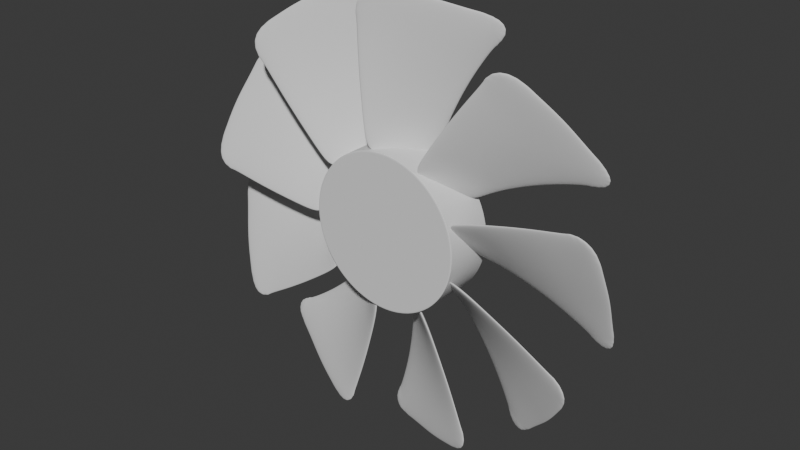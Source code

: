 # Source: fan.blend  (saved by Blender 4.2.66; exported with 4.5.12 LTS)
import bpy
from mathutils import Matrix  # noqa: F401  (used for matrix-valued properties, if any)

bpy.ops.wm.read_factory_settings(use_empty=True)
scene = bpy.context.scene
scene.name = 'Scene'

# ---- collections
col_collection = bpy.data.collections.new('Collection'); scene.collection.children.link(col_collection)

# ---- world
world_world = bpy.data.worlds.new('World'); scene.world = world_world
world_world.use_nodes = True; world_world.node_tree.nodes.clear()
_N = world_world.node_tree.nodes; _L = world_world.node_tree.links
n0 = _N.new('ShaderNodeOutputWorld'); n0.name = 'World Output'; n0.location = (300, 300)
n1 = _N.new('ShaderNodeBackground'); n1.name = 'Background'; n1.location = (10, 300)
n1.inputs[0].default_value = (0.05088, 0.05088, 0.05088, 1.0)
_L.new(n1.outputs[0], n0.inputs[0])
n0.is_active_output = True
world_world.color = (0.05088, 0.05088, 0.05088)
world_world.sun_shadow_jitter_overblur = 0.0

# ---- meshes
me_cylinder_003 = bpy.data.meshes.new('Cylinder.003')
me_cylinder_003.from_pydata([(-0.5703, -0.2083, 0.3993), (-0.2397, 0.2083, 0.6505), (-0.3918, 0.005816, 0.5709), (-1.442, -0.2022, 1.361), (-0.5121, 0.2031, 1.95), (-1.35, -0.2083, 1.174), (-1.205, -0.2083, 1.009), (-1.058, -0.2083, 0.8512), (-0.8954, -0.2083, 0.6888), (-0.7394, -0.2083, 0.5375), (-0.3293, 0.2083, 0.8604), (-0.388, 0.2083, 1.077), (-0.4351, 0.2083, 1.293), (-0.466, 0.2083, 1.515), (-0.481, 0.2083, 1.733), (-1.348, -0.1388, 1.53), (-1.186, -0.06942, 1.665), (-1.032, -1.571e-07, 1.77), (-0.697, 0.1388, 1.941), (-0.651, 0.1562, 1.957), (-0.5934, 0.1736, 1.975), (-0.5496, 0.1909, 1.97), (-0.4795, 0.2083, 1.787), (-0.4766, 0.2096, 1.841), (-0.4834, 0.21, 1.906), (-1.429, -0.1851, 1.422), (-1.392, -0.162, 1.482), (-1.434, -0.2094, 1.29), (-1.393, -0.2083, 1.223), (-0.478, -0.1041, 0.4883), (-0.3127, 0.1041, 0.6139), (-0.8643, 0.06942, 1.856), (-0.74, 0.08412, 1.566), (-0.6626, 0.09745, 1.38), (-0.5821, 0.11, 1.188), (-0.4974, 0.1185, 0.9933), (-0.4108, 0.1255, 0.7962), (-0.8821, 0.016, 1.475), (-0.79, 0.02564, 1.293), (-0.6955, 0.03411, 1.108), (-0.5953, 0.03805, 0.9183), (-0.4948, 0.04015, 0.7301), (-0.5975, -0.06417, 0.6492), (-0.7092, -0.05545, 0.8312), (-0.8217, -0.05033, 1.019), (-0.9266, -0.05133, 1.2), (-1.03, -0.05466, 1.38)], [], [(44, 7, 6, 45), (43, 8, 7, 44), (42, 9, 8, 43), (30, 36, 10, 1), (45, 6, 5, 46), (16, 46, 5, 28, 27, 3, 25, 26, 15), (10, 36, 35, 11), (11, 35, 34, 12), (12, 34, 33, 13), (13, 33, 32, 14), (24, 23, 22, 14, 32, 31, 18, 19, 20, 21, 4), (29, 0, 9, 42), (36, 41, 40, 35), (35, 40, 39, 34), (34, 39, 38, 33), (33, 38, 37, 32), (31, 32, 37, 17), (30, 2, 41, 36), (38, 45, 46, 37), (39, 44, 45, 38), (40, 43, 44, 39), (41, 42, 43, 40), (2, 29, 42, 41), (17, 37, 46, 16)])
me_cylinder_003.polygons.foreach_set('use_smooth', [True] * 24)
_uv = me_cylinder_003.uv_layers.new(name='UVMap')
_uv.uv.foreach_set('vector', [0.0, 0.0, 0.0, 0.0, 0.0, 0.0, 0.0, 0.0, 0.0, 0.0, 0.0, 0.0, 0.0, 0.0, 0.0, 0.0, 0.0, 0.0, 0.0, 0.0, 0.0, 0.0, 0.0, 0.0, 0.0, 0.0, 0.0, 0.0, 0.0, 0.0, 0.0, 0.0, 0.0, 0.0, 0.0, 0.0, 0.0, 0.0, 0.0, 0.0, 0.0, 0.0, 0.0, 0.0, 0.0, 0.0, 0.0, 0.0, 0.0, 0.0, 0.0, 0.0, 0.0, 0.0, 0.0, 0.0, 0.0, 0.0, 0.0, 0.0, 0.0, 0.0, 0.0, 0.0, 0.0, 0.0, 0.0, 0.0, 0.0, 0.0, 0.0, 0.0, 0.0, 0.0, 0.0, 0.0, 0.0, 0.0, 0.0, 0.0, 0.0, 0.0, 0.0, 0.0, 0.0, 0.0, 0.0, 0.0, 0.0, 0.0, 0.0, 0.0, 0.0, 0.0, 0.0, 0.0, 0.0, 0.0, 0.0, 0.0, 0.0, 0.0, 0.0, 0.0, 0.0, 0.0, 0.0, 0.0, 0.0, 0.0, 0.0, 0.0, 0.0, 0.0, 0.0, 0.0, 0.0, 0.0, 0.0, 0.0, 0.0, 0.0, 0.0, 0.0, 0.0, 0.0, 0.0, 0.0, 0.0, 0.0, 0.0, 0.0, 0.0, 0.0, 0.0, 0.0, 0.0, 0.0, 0.0, 0.0, 0.0, 0.0, 0.0, 0.0, 0.0, 0.0, 0.0, 0.0, 0.0, 0.0, 0.0, 0.0, 0.0, 0.0, 0.0, 0.0, 0.0, 0.0, 0.0, 0.0, 0.0, 0.0, 0.0, 0.0, 0.0, 0.0, 0.0, 0.0, 0.0, 0.0, 0.0, 0.0, 0.0, 0.0, 0.0, 0.0, 0.0, 0.0, 0.0, 0.0, 0.0, 0.0, 0.0, 0.0, 0.0, 0.0, 0.0, 0.0, 0.0, 0.0, 0.0, 0.0, 0.0, 0.0, 0.0, 0.0, 0.0, 0.0, 0.0, 0.0, 0.0, 0.0, 0.0, 0.0, 0.0, 0.0, 0.0, 0.0, 0.0, 0.0, 0.0, 0.0, 0.0, 0.0, 0.0, 0.0])
me_cylinder_003.update()
me_cylinder_004 = bpy.data.meshes.new('Cylinder.004')
me_cylinder_004.from_pydata([(-3.553e-15, 1.0, 1.0), (-3.553e-15, -1.0, 1.0), (0.04907, 1.0, 0.9988), (0.04907, -1.0, 0.9988), (0.09802, 1.0, 0.9952), (0.09802, -1.0, 0.9952), (0.1467, 1.0, 0.9892), (0.1467, -1.0, 0.9892), (0.1951, 1.0, 0.9808), (0.1951, -1.0, 0.9808), (0.243, 1.0, 0.97), (0.243, -1.0, 0.97), (0.2903, 1.0, 0.9569), (0.2903, -1.0, 0.9569), (0.3369, 1.0, 0.9415), (0.3369, -1.0, 0.9415), (0.3827, 1.0, 0.9239), (0.3827, -1.0, 0.9239), (0.4276, 1.0, 0.904), (0.4276, -1.0, 0.904), (0.4714, 1.0, 0.8819), (0.4714, -1.0, 0.8819), (0.5141, 1.0, 0.8577), (0.5141, -1.0, 0.8577), (0.5556, 1.0, 0.8315), (0.5556, -1.0, 0.8315), (0.5957, 1.0, 0.8032), (0.5957, -1.0, 0.8032), (0.6344, 1.0, 0.773), (0.6344, -1.0, 0.773), (0.6716, 1.0, 0.741), (0.6716, -1.0, 0.741), (0.7071, 1.0, 0.7071), (0.7071, -1.0, 0.7071), (0.741, 1.0, 0.6716), (0.741, -1.0, 0.6716), (0.773, 1.0, 0.6344), (0.773, -1.0, 0.6344), (0.8032, 1.0, 0.5957), (0.8032, -1.0, 0.5957), (0.8315, 1.0, 0.5556), (0.8315, -1.0, 0.5556), (0.8577, 1.0, 0.5141), (0.8577, -1.0, 0.5141), (0.8819, 1.0, 0.4714), (0.8819, -1.0, 0.4714), (0.904, 1.0, 0.4276), (0.904, -1.0, 0.4276), (0.9239, 1.0, 0.3827), (0.9239, -1.0, 0.3827), (0.9415, 1.0, 0.3369), (0.9415, -1.0, 0.3369), (0.9569, 1.0, 0.2903), (0.9569, -1.0, 0.2903), (0.97, 1.0, 0.243), (0.97, -1.0, 0.243), (0.9808, 1.0, 0.1951), (0.9808, -1.0, 0.1951), (0.9892, 1.0, 0.1467), (0.9892, -1.0, 0.1467), (0.9952, 1.0, 0.09802), (0.9952, -1.0, 0.09802), (0.9988, 1.0, 0.04907), (0.9988, -1.0, 0.04907), (1.0, 1.0, 0.0), (1.0, -1.0, 0.0), (0.9988, 1.0, -0.04907), (0.9988, -1.0, -0.04907), (0.9952, 1.0, -0.09802), (0.9952, -1.0, -0.09802), (0.9892, 1.0, -0.1467), (0.9892, -1.0, -0.1467), (0.9808, 1.0, -0.1951), (0.9808, -1.0, -0.1951), (0.97, 1.0, -0.243), (0.97, -1.0, -0.243), (0.9569, 1.0, -0.2903), (0.9569, -1.0, -0.2903), (0.9415, 1.0, -0.3369), (0.9415, -1.0, -0.3369), (0.9239, 1.0, -0.3827), (0.9239, -1.0, -0.3827), (0.904, 1.0, -0.4276), (0.904, -1.0, -0.4276), (0.8819, 1.0, -0.4714), (0.8819, -1.0, -0.4714), (0.8577, 1.0, -0.5141), (0.8577, -1.0, -0.5141), (0.8315, 1.0, -0.5556), (0.8315, -1.0, -0.5556), (0.8032, 1.0, -0.5957), (0.8032, -1.0, -0.5957), (0.773, 1.0, -0.6344), (0.773, -1.0, -0.6344), (0.741, 1.0, -0.6716), (0.741, -1.0, -0.6716), (0.7071, 1.0, -0.7071), (0.7071, -1.0, -0.7071), (0.6716, 1.0, -0.741), (0.6716, -1.0, -0.741), (0.6344, 1.0, -0.773), (0.6344, -1.0, -0.773), (0.5957, 1.0, -0.8032), (0.5957, -1.0, -0.8032), (0.5556, 1.0, -0.8315), (0.5556, -1.0, -0.8315), (0.5141, 1.0, -0.8577), (0.5141, -1.0, -0.8577), (0.4714, 1.0, -0.8819), (0.4714, -1.0, -0.8819), (0.4276, 1.0, -0.904), (0.4276, -1.0, -0.904), (0.3827, 1.0, -0.9239), (0.3827, -1.0, -0.9239), (0.3369, 1.0, -0.9415), (0.3369, -1.0, -0.9415), (0.2903, 1.0, -0.9569), (0.2903, -1.0, -0.9569), (0.243, 1.0, -0.97), (0.243, -1.0, -0.97), (0.1951, 1.0, -0.9808), (0.1951, -1.0, -0.9808), (0.1467, 1.0, -0.9892), (0.1467, -1.0, -0.9892), (0.09802, 1.0, -0.9952), (0.09802, -1.0, -0.9952), (0.04907, 1.0, -0.9988), (0.04907, -1.0, -0.9988), (-3.553e-15, 1.0, -1.0), (-3.553e-15, -1.0, -1.0), (-0.04907, 1.0, -0.9988), (-0.04907, -1.0, -0.9988), (-0.09802, 1.0, -0.9952), (-0.09802, -1.0, -0.9952), (-0.1467, 1.0, -0.9892), (-0.1467, -1.0, -0.9892), (-0.1951, 1.0, -0.9808), (-0.1951, -1.0, -0.9808), (-0.243, 1.0, -0.97), (-0.243, -1.0, -0.97), (-0.2903, 1.0, -0.9569), (-0.2903, -1.0, -0.9569), (-0.3369, 1.0, -0.9415), (-0.3369, -1.0, -0.9415), (-0.3827, 1.0, -0.9239), (-0.3827, -1.0, -0.9239), (-0.4276, 1.0, -0.904), (-0.4276, -1.0, -0.904), (-0.4714, 1.0, -0.8819), (-0.4714, -1.0, -0.8819), (-0.5141, 1.0, -0.8577), (-0.5141, -1.0, -0.8577), (-0.5556, 1.0, -0.8315), (-0.5556, -1.0, -0.8315), (-0.5957, 1.0, -0.8032), (-0.5957, -1.0, -0.8032), (-0.6344, 1.0, -0.773), (-0.6344, -1.0, -0.773), (-0.6716, 1.0, -0.741), (-0.6716, -1.0, -0.741), (-0.7071, 1.0, -0.7071), (-0.7071, -1.0, -0.7071), (-0.741, 1.0, -0.6716), (-0.741, -1.0, -0.6716), (-0.773, 1.0, -0.6344), (-0.773, -1.0, -0.6344), (-0.8032, 1.0, -0.5957), (-0.8032, -1.0, -0.5957), (-0.8315, 1.0, -0.5556), (-0.8315, -1.0, -0.5556), (-0.8577, 1.0, -0.5141), (-0.8577, -1.0, -0.5141), (-0.8819, 1.0, -0.4714), (-0.8819, -1.0, -0.4714), (-0.904, 1.0, -0.4276), (-0.904, -1.0, -0.4276), (-0.9239, 1.0, -0.3827), (-0.9239, -1.0, -0.3827), (-0.9415, 1.0, -0.3369), (-0.9415, -1.0, -0.3369), (-0.9569, 1.0, -0.2903), (-0.9569, -1.0, -0.2903), (-0.97, 1.0, -0.243), (-0.97, -1.0, -0.243), (-0.9808, 1.0, -0.1951), (-0.9808, -1.0, -0.1951), (-0.9892, 1.0, -0.1467), (-0.9892, -1.0, -0.1467), (-0.9952, 1.0, -0.09802), (-0.9952, -1.0, -0.09802), (-0.9988, 1.0, -0.04907), (-0.9988, -1.0, -0.04907), (-1.0, 1.0, 0.0), (-1.0, -1.0, 0.0), (-0.9988, 1.0, 0.04907), (-0.9988, -1.0, 0.04907), (-0.9952, 1.0, 0.09802), (-0.9952, -1.0, 0.09802), (-0.9892, 1.0, 0.1467), (-0.9892, -1.0, 0.1467), (-0.9808, 1.0, 0.1951), (-0.9808, -1.0, 0.1951), (-0.97, 1.0, 0.243), (-0.97, -1.0, 0.243), (-0.9569, 1.0, 0.2903), (-0.9569, -1.0, 0.2903), (-0.9415, 1.0, 0.3369), (-0.9415, -1.0, 0.3369), (-0.9239, 1.0, 0.3827), (-0.9239, -1.0, 0.3827), (-0.904, 1.0, 0.4276), (-0.904, -1.0, 0.4276), (-0.8819, 1.0, 0.4714), (-0.8819, -1.0, 0.4714), (-0.8577, 1.0, 0.5141), (-0.8577, -1.0, 0.5141), (-0.8315, 1.0, 0.5556), (-0.8315, -1.0, 0.5556), (-0.8032, 1.0, 0.5957), (-0.8032, -1.0, 0.5957), (-0.773, 1.0, 0.6344), (-0.773, -1.0, 0.6344), (-0.741, 1.0, 0.6716), (-0.741, -1.0, 0.6716), (-0.7071, 1.0, 0.7071), (-0.7071, -1.0, 0.7071), (-0.6716, 1.0, 0.741), (-0.6716, -1.0, 0.741), (-0.6344, 1.0, 0.773), (-0.6344, -1.0, 0.773), (-0.5957, 1.0, 0.8032), (-0.5957, -1.0, 0.8032), (-0.5556, 1.0, 0.8315), (-0.5556, -1.0, 0.8315), (-0.5141, 1.0, 0.8577), (-0.5141, -1.0, 0.8577), (-0.4714, 1.0, 0.8819), (-0.4714, -1.0, 0.8819), (-0.4276, 1.0, 0.904), (-0.4276, -1.0, 0.904), (-0.3827, 1.0, 0.9239), (-0.3827, -1.0, 0.9239), (-0.3369, 1.0, 0.9415), (-0.3369, -1.0, 0.9415), (-0.2903, 1.0, 0.9569), (-0.2903, -1.0, 0.9569), (-0.243, 1.0, 0.97), (-0.243, -1.0, 0.97), (-0.1951, 1.0, 0.9808), (-0.1951, -1.0, 0.9808), (-0.1467, 1.0, 0.9892), (-0.1467, -1.0, 0.9892), (-0.09802, 1.0, 0.9952), (-0.09802, -1.0, 0.9952), (-0.04907, 1.0, 0.9988), (-0.04907, -1.0, 0.9988)], [], [(0, 1, 3, 2), (2, 3, 5, 4), (4, 5, 7, 6), (6, 7, 9, 8), (8, 9, 11, 10), (10, 11, 13, 12), (12, 13, 15, 14), (14, 15, 17, 16), (16, 17, 19, 18), (18, 19, 21, 20), (20, 21, 23, 22), (22, 23, 25, 24), (24, 25, 27, 26), (26, 27, 29, 28), (28, 29, 31, 30), (30, 31, 33, 32), (32, 33, 35, 34), (34, 35, 37, 36), (36, 37, 39, 38), (38, 39, 41, 40), (40, 41, 43, 42), (42, 43, 45, 44), (44, 45, 47, 46), (46, 47, 49, 48), (48, 49, 51, 50), (50, 51, 53, 52), (52, 53, 55, 54), (54, 55, 57, 56), (56, 57, 59, 58), (58, 59, 61, 60), (60, 61, 63, 62), (62, 63, 65, 64), (64, 65, 67, 66), (66, 67, 69, 68), (68, 69, 71, 70), (70, 71, 73, 72), (72, 73, 75, 74), (74, 75, 77, 76), (76, 77, 79, 78), (78, 79, 81, 80), (80, 81, 83, 82), (82, 83, 85, 84), (84, 85, 87, 86), (86, 87, 89, 88), (88, 89, 91, 90), (90, 91, 93, 92), (92, 93, 95, 94), (94, 95, 97, 96), (96, 97, 99, 98), (98, 99, 101, 100), (100, 101, 103, 102), (102, 103, 105, 104), (104, 105, 107, 106), (106, 107, 109, 108), (108, 109, 111, 110), (110, 111, 113, 112), (112, 113, 115, 114), (114, 115, 117, 116), (116, 117, 119, 118), (118, 119, 121, 120), (120, 121, 123, 122), (122, 123, 125, 124), (124, 125, 127, 126), (126, 127, 129, 128), (128, 129, 131, 130), (130, 131, 133, 132), (132, 133, 135, 134), (134, 135, 137, 136), (136, 137, 139, 138), (138, 139, 141, 140), (140, 141, 143, 142), (142, 143, 145, 144), (144, 145, 147, 146), (146, 147, 149, 148), (148, 149, 151, 150), (150, 151, 153, 152), (152, 153, 155, 154), (154, 155, 157, 156), (156, 157, 159, 158), (158, 159, 161, 160), (160, 161, 163, 162), (162, 163, 165, 164), (164, 165, 167, 166), (166, 167, 169, 168), (168, 169, 171, 170), (170, 171, 173, 172), (172, 173, 175, 174), (174, 175, 177, 176), (176, 177, 179, 178), (178, 179, 181, 180), (180, 181, 183, 182), (182, 183, 185, 184), (184, 185, 187, 186), (186, 187, 189, 188), (188, 189, 191, 190), (190, 191, 193, 192), (192, 193, 195, 194), (194, 195, 197, 196), (196, 197, 199, 198), (198, 199, 201, 200), (200, 201, 203, 202), (202, 203, 205, 204), (204, 205, 207, 206), (206, 207, 209, 208), (208, 209, 211, 210), (210, 211, 213, 212), (212, 213, 215, 214), (214, 215, 217, 216), (216, 217, 219, 218), (218, 219, 221, 220), (220, 221, 223, 222), (222, 223, 225, 224), (224, 225, 227, 226), (226, 227, 229, 228), (228, 229, 231, 230), (230, 231, 233, 232), (232, 233, 235, 234), (234, 235, 237, 236), (236, 237, 239, 238), (238, 239, 241, 240), (240, 241, 243, 242), (242, 243, 245, 244), (244, 245, 247, 246), (246, 247, 249, 248), (248, 249, 251, 250), (250, 251, 253, 252), (3, 1, 255, 253, 251, 249, 247, 245, 243, 241, 239, 237, 235, 233, 231, 229, 227, 225, 223, 221, 219, 217, 215, 213, 211, 209, 207, 205, 203, 201, 199, 197, 195, 193, 191, 189, 187, 185, 183, 181, 179, 177, 175, 173, 171, 169, 167, 165, 163, 161, 159, 157, 155, 153, 151, 149, 147, 145, 143, 141, 139, 137, 135, 133, 131, 129, 127, 125, 123, 121, 119, 117, 115, 113, 111, 109, 107, 105, 103, 101, 99, 97, 95, 93, 91, 89, 87, 85, 83, 81, 79, 77, 75, 73, 71, 69, 67, 65, 63, 61, 59, 57, 55, 53, 51, 49, 47, 45, 43, 41, 39, 37, 35, 33, 31, 29, 27, 25, 23, 21, 19, 17, 15, 13, 11, 9, 7, 5), (252, 253, 255, 254), (254, 255, 1, 0), (0, 2, 4, 6, 8, 10, 12, 14, 16, 18, 20, 22, 24, 26, 28, 30, 32, 34, 36, 38, 40, 42, 44, 46, 48, 50, 52, 54, 56, 58, 60, 62, 64, 66, 68, 70, 72, 74, 76, 78, 80, 82, 84, 86, 88, 90, 92, 94, 96, 98, 100, 102, 104, 106, 108, 110, 112, 114, 116, 118, 120, 122, 124, 126, 128, 130, 132, 134, 136, 138, 140, 142, 144, 146, 148, 150, 152, 154, 156, 158, 160, 162, 164, 166, 168, 170, 172, 174, 176, 178, 180, 182, 184, 186, 188, 190, 192, 194, 196, 198, 200, 202, 204, 206, 208, 210, 212, 214, 216, 218, 220, 222, 224, 226, 228, 230, 232, 234, 236, 238, 240, 242, 244, 246, 248, 250, 252, 254)])
me_cylinder_004.polygons.foreach_set('use_smooth', [True] * 130)
_uv = me_cylinder_004.uv_layers.new(name='UVMap')
_uv.uv.foreach_set('vector', [1.0, 0.5, 1.0, 1.0, 0.9922, 1.0, 0.9922, 0.5, 0.9922, 0.5, 0.9922, 1.0, 0.9844, 1.0, 0.9844, 0.5, 0.9844, 0.5, 0.9844, 1.0, 0.9766, 1.0, 0.9766, 0.5, 0.9766, 0.5, 0.9766, 1.0, 0.9688, 1.0, 0.9688, 0.5, 0.9688, 0.5, 0.9688, 1.0, 0.9609, 1.0, 0.9609, 0.5, 0.9609, 0.5, 0.9609, 1.0, 0.9531, 1.0, 0.9531, 0.5, 0.9531, 0.5, 0.9531, 1.0, 0.9453, 1.0, 0.9453, 0.5, 0.9453, 0.5, 0.9453, 1.0, 0.9375, 1.0, 0.9375, 0.5, 0.9375, 0.5, 0.9375, 1.0, 0.9297, 1.0, 0.9297, 0.5, 0.9297, 0.5, 0.9297, 1.0, 0.9219, 1.0, 0.9219, 0.5, 0.9219, 0.5, 0.9219, 1.0, 0.9141, 1.0, 0.9141, 0.5, 0.9141, 0.5, 0.9141, 1.0, 0.9062, 1.0, 0.9062, 0.5, 0.9062, 0.5, 0.9062, 1.0, 0.8984, 1.0, 0.8984, 0.5, 0.8984, 0.5, 0.8984, 1.0, 0.8906, 1.0, 0.8906, 0.5, 0.8906, 0.5, 0.8906, 1.0, 0.8828, 1.0, 0.8828, 0.5, 0.8828, 0.5, 0.8828, 1.0, 0.875, 1.0, 0.875, 0.5, 0.875, 0.5, 0.875, 1.0, 0.8672, 1.0, 0.8672, 0.5, 0.8672, 0.5, 0.8672, 1.0, 0.8594, 1.0, 0.8594, 0.5, 0.8594, 0.5, 0.8594, 1.0, 0.8516, 1.0, 0.8516, 0.5, 0.8516, 0.5, 0.8516, 1.0, 0.8438, 1.0, 0.8438, 0.5, 0.8438, 0.5, 0.8438, 1.0, 0.8359, 1.0, 0.8359, 0.5, 0.8359, 0.5, 0.8359, 1.0, 0.8281, 1.0, 0.8281, 0.5, 0.8281, 0.5, 0.8281, 1.0, 0.8203, 1.0, 0.8203, 0.5, 0.8203, 0.5, 0.8203, 1.0, 0.8125, 1.0, 0.8125, 0.5, 0.8125, 0.5, 0.8125, 1.0, 0.8047, 1.0, 0.8047, 0.5, 0.8047, 0.5, 0.8047, 1.0, 0.7969, 1.0, 0.7969, 0.5, 0.7969, 0.5, 0.7969, 1.0, 0.7891, 1.0, 0.7891, 0.5, 0.7891, 0.5, 0.7891, 1.0, 0.7812, 1.0, 0.7812, 0.5, 0.7812, 0.5, 0.7812, 1.0, 0.7734, 1.0, 0.7734, 0.5, 0.7734, 0.5, 0.7734, 1.0, 0.7656, 1.0, 0.7656, 0.5, 0.7656, 0.5, 0.7656, 1.0, 0.7578, 1.0, 0.7578, 0.5, 0.7578, 0.5, 0.7578, 1.0, 0.75, 1.0, 0.75, 0.5, 0.75, 0.5, 0.75, 1.0, 0.7422, 1.0, 0.7422, 0.5, 0.7422, 0.5, 0.7422, 1.0, 0.7344, 1.0, 0.7344, 0.5, 0.7344, 0.5, 0.7344, 1.0, 0.7266, 1.0, 0.7266, 0.5, 0.7266, 0.5, 0.7266, 1.0, 0.7188, 1.0, 0.7188, 0.5, 0.7188, 0.5, 0.7188, 1.0, 0.7109, 1.0, 0.7109, 0.5, 0.7109, 0.5, 0.7109, 1.0, 0.7031, 1.0, 0.7031, 0.5, 0.7031, 0.5, 0.7031, 1.0, 0.6953, 1.0, 0.6953, 0.5, 0.6953, 0.5, 0.6953, 1.0, 0.6875, 1.0, 0.6875, 0.5, 0.6875, 0.5, 0.6875, 1.0, 0.6797, 1.0, 0.6797, 0.5, 0.6797, 0.5, 0.6797, 1.0, 0.6719, 1.0, 0.6719, 0.5, 0.6719, 0.5, 0.6719, 1.0, 0.6641, 1.0, 0.6641, 0.5, 0.6641, 0.5, 0.6641, 1.0, 0.6562, 1.0, 0.6562, 0.5, 0.6562, 0.5, 0.6562, 1.0, 0.6484, 1.0, 0.6484, 0.5, 0.6484, 0.5, 0.6484, 1.0, 0.6406, 1.0, 0.6406, 0.5, 0.6406, 0.5, 0.6406, 1.0, 0.6328, 1.0, 0.6328, 0.5, 0.6328, 0.5, 0.6328, 1.0, 0.625, 1.0, 0.625, 0.5, 0.625, 0.5, 0.625, 1.0, 0.6172, 1.0, 0.6172, 0.5, 0.6172, 0.5, 0.6172, 1.0, 0.6094, 1.0, 0.6094, 0.5, 0.6094, 0.5, 0.6094, 1.0, 0.6016, 1.0, 0.6016, 0.5, 0.6016, 0.5, 0.6016, 1.0, 0.5938, 1.0, 0.5938, 0.5, 0.5938, 0.5, 0.5938, 1.0, 0.5859, 1.0, 0.5859, 0.5, 0.5859, 0.5, 0.5859, 1.0, 0.5781, 1.0, 0.5781, 0.5, 0.5781, 0.5, 0.5781, 1.0, 0.5703, 1.0, 0.5703, 0.5, 0.5703, 0.5, 0.5703, 1.0, 0.5625, 1.0, 0.5625, 0.5, 0.5625, 0.5, 0.5625, 1.0, 0.5547, 1.0, 0.5547, 0.5, 0.5547, 0.5, 0.5547, 1.0, 0.5469, 1.0, 0.5469, 0.5, 0.5469, 0.5, 0.5469, 1.0, 0.5391, 1.0, 0.5391, 0.5, 0.5391, 0.5, 0.5391, 1.0, 0.5312, 1.0, 0.5312, 0.5, 0.5312, 0.5, 0.5312, 1.0, 0.5234, 1.0, 0.5234, 0.5, 0.5234, 0.5, 0.5234, 1.0, 0.5156, 1.0, 0.5156, 0.5, 0.5156, 0.5, 0.5156, 1.0, 0.5078, 1.0, 0.5078, 0.5, 0.5078, 0.5, 0.5078, 1.0, 0.5, 1.0, 0.5, 0.5, 0.5, 0.5, 0.5, 1.0, 0.4922, 1.0, 0.4922, 0.5, 0.4922, 0.5, 0.4922, 1.0, 0.4844, 1.0, 0.4844, 0.5, 0.4844, 0.5, 0.4844, 1.0, 0.4766, 1.0, 0.4766, 0.5, 0.4766, 0.5, 0.4766, 1.0, 0.4688, 1.0, 0.4688, 0.5, 0.4688, 0.5, 0.4688, 1.0, 0.4609, 1.0, 0.4609, 0.5, 0.4609, 0.5, 0.4609, 1.0, 0.4531, 1.0, 0.4531, 0.5, 0.4531, 0.5, 0.4531, 1.0, 0.4453, 1.0, 0.4453, 0.5, 0.4453, 0.5, 0.4453, 1.0, 0.4375, 1.0, 0.4375, 0.5, 0.4375, 0.5, 0.4375, 1.0, 0.4297, 1.0, 0.4297, 0.5, 0.4297, 0.5, 0.4297, 1.0, 0.4219, 1.0, 0.4219, 0.5, 0.4219, 0.5, 0.4219, 1.0, 0.4141, 1.0, 0.4141, 0.5, 0.4141, 0.5, 0.4141, 1.0, 0.4062, 1.0, 0.4062, 0.5, 0.4062, 0.5, 0.4062, 1.0, 0.3984, 1.0, 0.3984, 0.5, 0.3984, 0.5, 0.3984, 1.0, 0.3906, 1.0, 0.3906, 0.5, 0.3906, 0.5, 0.3906, 1.0, 0.3828, 1.0, 0.3828, 0.5, 0.3828, 0.5, 0.3828, 1.0, 0.375, 1.0, 0.375, 0.5, 0.375, 0.5, 0.375, 1.0, 0.3672, 1.0, 0.3672, 0.5, 0.3672, 0.5, 0.3672, 1.0, 0.3594, 1.0, 0.3594, 0.5, 0.3594, 0.5, 0.3594, 1.0, 0.3516, 1.0, 0.3516, 0.5, 0.3516, 0.5, 0.3516, 1.0, 0.3438, 1.0, 0.3438, 0.5, 0.3438, 0.5, 0.3438, 1.0, 0.3359, 1.0, 0.3359, 0.5, 0.3359, 0.5, 0.3359, 1.0, 0.3281, 1.0, 0.3281, 0.5, 0.3281, 0.5, 0.3281, 1.0, 0.3203, 1.0, 0.3203, 0.5, 0.3203, 0.5, 0.3203, 1.0, 0.3125, 1.0, 0.3125, 0.5, 0.3125, 0.5, 0.3125, 1.0, 0.3047, 1.0, 0.3047, 0.5, 0.3047, 0.5, 0.3047, 1.0, 0.2969, 1.0, 0.2969, 0.5, 0.2969, 0.5, 0.2969, 1.0, 0.2891, 1.0, 0.2891, 0.5, 0.2891, 0.5, 0.2891, 1.0, 0.2812, 1.0, 0.2812, 0.5, 0.2812, 0.5, 0.2812, 1.0, 0.2734, 1.0, 0.2734, 0.5, 0.2734, 0.5, 0.2734, 1.0, 0.2656, 1.0, 0.2656, 0.5, 0.2656, 0.5, 0.2656, 1.0, 0.2578, 1.0, 0.2578, 0.5, 0.2578, 0.5, 0.2578, 1.0, 0.25, 1.0, 0.25, 0.5, 0.25, 0.5, 0.25, 1.0, 0.2422, 1.0, 0.2422, 0.5, 0.2422, 0.5, 0.2422, 1.0, 0.2344, 1.0, 0.2344, 0.5, 0.2344, 0.5, 0.2344, 1.0, 0.2266, 1.0, 0.2266, 0.5, 0.2266, 0.5, 0.2266, 1.0, 0.2188, 1.0, 0.2188, 0.5, 0.2188, 0.5, 0.2188, 1.0, 0.2109, 1.0, 0.2109, 0.5, 0.2109, 0.5, 0.2109, 1.0, 0.2031, 1.0, 0.2031, 0.5, 0.2031, 0.5, 0.2031, 1.0, 0.1953, 1.0, 0.1953, 0.5, 0.1953, 0.5, 0.1953, 1.0, 0.1875, 1.0, 0.1875, 0.5, 0.1875, 0.5, 0.1875, 1.0, 0.1797, 1.0, 0.1797, 0.5, 0.1797, 0.5, 0.1797, 1.0, 0.1719, 1.0, 0.1719, 0.5, 0.1719, 0.5, 0.1719, 1.0, 0.1641, 1.0, 0.1641, 0.5, 0.1641, 0.5, 0.1641, 1.0, 0.1562, 1.0, 0.1562, 0.5, 0.1562, 0.5, 0.1562, 1.0, 0.1484, 1.0, 0.1484, 0.5, 0.1484, 0.5, 0.1484, 1.0, 0.1406, 1.0, 0.1406, 0.5, 0.1406, 0.5, 0.1406, 1.0, 0.1328, 1.0, 0.1328, 0.5, 0.1328, 0.5, 0.1328, 1.0, 0.125, 1.0, 0.125, 0.5, 0.125, 0.5, 0.125, 1.0, 0.1172, 1.0, 0.1172, 0.5, 0.1172, 0.5, 0.1172, 1.0, 0.1094, 1.0, 0.1094, 0.5, 0.1094, 0.5, 0.1094, 1.0, 0.1016, 1.0, 0.1016, 0.5, 0.1016, 0.5, 0.1016, 1.0, 0.09375, 1.0, 0.09375, 0.5, 0.09375, 0.5, 0.09375, 1.0, 0.08594, 1.0, 0.08594, 0.5, 0.08594, 0.5, 0.08594, 1.0, 0.07812, 1.0, 0.07812, 0.5, 0.07812, 0.5, 0.07812, 1.0, 0.07031, 1.0, 0.07031, 0.5, 0.07031, 0.5, 0.07031, 1.0, 0.0625, 1.0, 0.0625, 0.5, 0.0625, 0.5, 0.0625, 1.0, 0.05469, 1.0, 0.05469, 0.5, 0.05469, 0.5, 0.05469, 1.0, 0.04688, 1.0, 0.04688, 0.5, 0.04688, 0.5, 0.04688, 1.0, 0.03906, 1.0, 0.03906, 0.5, 0.03906, 0.5, 0.03906, 1.0, 0.03125, 1.0, 0.03125, 0.5, 0.03125, 0.5, 0.03125, 1.0, 0.02344, 1.0, 0.02344, 0.5, 0.02344, 0.5, 0.02344, 1.0, 0.01562, 1.0, 0.01562, 0.5, 0.2618, 0.4897, 0.25, 0.49, 0.2382, 0.4897, 0.2265, 0.4888, 0.2148, 0.4874, 0.2032, 0.4854, 0.1917, 0.4828, 0.1803, 0.4797, 0.1691, 0.476, 0.1582, 0.4717, 0.1474, 0.467, 0.1369, 0.4617, 0.1266, 0.4559, 0.1167, 0.4496, 0.107, 0.4428, 0.09775, 0.4355, 0.08883, 0.4278, 0.08029, 0.4197, 0.07217, 0.4112, 0.06448, 0.4023, 0.05723, 0.393, 0.05045, 0.3833, 0.04415, 0.3734, 0.03834, 0.3631, 0.03304, 0.3526, 0.02827, 0.3418, 0.02403, 0.3309, 0.02033, 0.3197, 0.01719, 0.3083, 0.01461, 0.2968, 0.0126, 0.2852, 0.01116, 0.2735, 0.01029, 0.2618, 0.01, 0.25, 0.01029, 0.2382, 0.01116, 0.2265, 0.0126, 0.2148, 0.01461, 0.2032, 0.01719, 0.1917, 0.02033, 0.1803, 0.02403, 0.1691, 0.02827, 0.1582, 0.03304, 0.1474, 0.03834, 0.1369, 0.04415, 0.1266, 0.05045, 0.1167, 0.05723, 0.107, 0.06448, 0.09775, 0.07217, 0.08883, 0.08029, 0.08029, 0.08883, 0.07217, 0.09775, 0.06448, 0.107, 0.05723, 0.1167, 0.05045, 0.1266, 0.04415, 0.1369, 0.03834, 0.1474, 0.03304, 0.1582, 0.02827, 0.1691, 0.02403, 0.1803, 0.02033, 0.1917, 0.01719, 0.2032, 0.01461, 0.2148, 0.0126, 0.2265, 0.01116, 0.2382, 0.01029, 0.25, 0.01, 0.2618, 0.01029, 0.2735, 0.01116, 0.2852, 0.0126, 0.2968, 0.01461, 0.3083, 0.01719, 0.3197, 0.02033, 0.3309, 0.02403, 0.3418, 0.02827, 0.3526, 0.03304, 0.3631, 0.03834, 0.3734, 0.04415, 0.3833, 0.05045, 0.393, 0.05723, 0.4023, 0.06448, 0.4112, 0.07217, 0.4197, 0.08029, 0.4278, 0.08883, 0.4355, 0.09775, 0.4428, 0.107, 0.4496, 0.1167, 0.4559, 0.1266, 0.4617, 0.1369, 0.467, 0.1474, 0.4717, 0.1582, 0.476, 0.1691, 0.4797, 0.1803, 0.4828, 0.1917, 0.4854, 0.2032, 0.4874, 0.2148, 0.4888, 0.2265, 0.4897, 0.2382, 0.49, 0.25, 0.4897, 0.2618, 0.4888, 0.2735, 0.4874, 0.2852, 0.4854, 0.2968, 0.4828, 0.3083, 0.4797, 0.3197, 0.476, 0.3309, 0.4717, 0.3418, 0.467, 0.3526, 0.4617, 0.3631, 0.4559, 0.3734, 0.4496, 0.3833, 0.4428, 0.393, 0.4355, 0.4023, 0.4278, 0.4112, 0.4197, 0.4197, 0.4112, 0.4278, 0.4023, 0.4355, 0.393, 0.4428, 0.3833, 0.4496, 0.3734, 0.4559, 0.3631, 0.4617, 0.3526, 0.467, 0.3418, 0.4717, 0.3309, 0.476, 0.3197, 0.4797, 0.3083, 0.4828, 0.2968, 0.4854, 0.2852, 0.4874, 0.2735, 0.4888, 0.01562, 0.5, 0.01562, 1.0, 0.007812, 1.0, 0.007812, 0.5, 0.007812, 0.5, 0.007812, 1.0, 0.0, 1.0, 0.0, 0.5, 0.75, 0.49, 0.7618, 0.4897, 0.7735, 0.4888, 0.7852, 0.4874, 0.7968, 0.4854, 0.8083, 0.4828, 0.8197, 0.4797, 0.8309, 0.476, 0.8418, 0.4717, 0.8526, 0.467, 0.8631, 0.4617, 0.8734, 0.4559, 0.8833, 0.4496, 0.893, 0.4428, 0.9023, 0.4355, 0.9112, 0.4278, 0.9197, 0.4197, 0.9278, 0.4112, 0.9355, 0.4023, 0.9428, 0.393, 0.9496, 0.3833, 0.9559, 0.3734, 0.9617, 0.3631, 0.967, 0.3526, 0.9717, 0.3418, 0.976, 0.3309, 0.9797, 0.3197, 0.9828, 0.3083, 0.9854, 0.2968, 0.9874, 0.2852, 0.9888, 0.2735, 0.9897, 0.2618, 0.99, 0.25, 0.9897, 0.2382, 0.9888, 0.2265, 0.9874, 0.2148, 0.9854, 0.2032, 0.9828, 0.1917, 0.9797, 0.1803, 0.976, 0.1691, 0.9717, 0.1582, 0.967, 0.1474, 0.9617, 0.1369, 0.9559, 0.1266, 0.9496, 0.1167, 0.9428, 0.107, 0.9355, 0.09775, 0.9278, 0.08883, 0.9197, 0.08029, 0.9112, 0.07217, 0.9023, 0.06448, 0.893, 0.05723, 0.8833, 0.05045, 0.8734, 0.04415, 0.8631, 0.03834, 0.8526, 0.03304, 0.8418, 0.02827, 0.8309, 0.02403, 0.8197, 0.02033, 0.8083, 0.01719, 0.7968, 0.01461, 0.7852, 0.0126, 0.7735, 0.01116, 0.7618, 0.01029, 0.75, 0.01, 0.7382, 0.01029, 0.7265, 0.01116, 0.7148, 0.0126, 0.7032, 0.01461, 0.6917, 0.01719, 0.6803, 0.02033, 0.6691, 0.02403, 0.6582, 0.02827, 0.6474, 0.03304, 0.6369, 0.03834, 0.6266, 0.04415, 0.6167, 0.05045, 0.607, 0.05723, 0.5977, 0.06448, 0.5888, 0.07217, 0.5803, 0.08029, 0.5722, 0.08883, 0.5645, 0.09775, 0.5572, 0.107, 0.5504, 0.1167, 0.5441, 0.1266, 0.5383, 0.1369, 0.533, 0.1474, 0.5283, 0.1582, 0.524, 0.1691, 0.5203, 0.1803, 0.5172, 0.1917, 0.5146, 0.2032, 0.5126, 0.2148, 0.5112, 0.2265, 0.5103, 0.2382, 0.51, 0.25, 0.5103, 0.2618, 0.5112, 0.2735, 0.5126, 0.2852, 0.5146, 0.2968, 0.5172, 0.3083, 0.5203, 0.3197, 0.524, 0.3309, 0.5283, 0.3418, 0.533, 0.3526, 0.5383, 0.3631, 0.5441, 0.3734, 0.5504, 0.3833, 0.5572, 0.393, 0.5645, 0.4023, 0.5722, 0.4112, 0.5803, 0.4197, 0.5888, 0.4278, 0.5977, 0.4355, 0.607, 0.4428, 0.6167, 0.4496, 0.6266, 0.4559, 0.6369, 0.4617, 0.6474, 0.467, 0.6582, 0.4717, 0.6691, 0.476, 0.6803, 0.4797, 0.6917, 0.4828, 0.7032, 0.4854, 0.7148, 0.4874, 0.7265, 0.4888, 0.7382, 0.4897])
me_cylinder_004.update()

# ---- objects
ob_empty = bpy.data.objects.new('Empty', None)
ob_cylinder_001 = bpy.data.objects.new('Cylinder.001', me_cylinder_003)
ob_cylinder = bpy.data.objects.new('Cylinder', me_cylinder_004)
ob_empty_001 = bpy.data.objects.new('Empty.001', None)

# ---- transforms, parenting, visibility, modifiers, constraints
ob_empty.location = (0.0, 0.0, 0.0)
ob_empty.rotation_euler = (1.571, 0.0, 3.142)
ob_empty.lock_location = (True, True, True)
ob_empty.lock_rotation = (True, True, True)
ob_empty.lock_scale = (True, True, True)
ob_empty.empty_display_type = 'IMAGE'
ob_empty.empty_display_size = 5.0
ob_empty.empty_image_offset = (-0.4991, -0.5497)
ob_cylinder_001.location = (0.0, 0.0, 0.0)
_m = ob_cylinder_001.modifiers.new('Solidify', 'SOLIDIFY')
_m.thickness = 0.034
_m = ob_cylinder_001.modifiers.new('Subdivision', 'SUBSURF')
_m.levels = 3
_m.render_levels = 3
_m = ob_cylinder_001.modifiers.new('Array', 'ARRAY')
_m.count = 9
_m.use_relative_offset = False
_m.use_object_offset = True
_m.offset_object = ob_empty_001
ob_cylinder.location = (0.0, 0.0, 0.0)
ob_cylinder.scale = (0.7235, 0.237, 0.7235)
_m = ob_cylinder.modifiers.new('Bevel', 'BEVEL')
_m.width = 0.022
_m.width_pct = 0.022
_m.segments = 3
_m.harden_normals = True
ob_empty_001.location = (0.0, 0.0, 0.0)
ob_empty_001.rotation_euler = (0.0, 0.6981, 0.0)

# ---- collection membership
col_collection.objects.link(ob_empty)
col_collection.objects.link(ob_cylinder_001)
col_collection.objects.link(ob_cylinder)
col_collection.objects.link(ob_empty_001)

# ---- scene / render settings (as saved in the file)
scene.frame_start = 1; scene.frame_end = 250; scene.frame_set(1)
scene.render.engine = 'BLENDER_EEVEE_NEXT'
bpy.context.view_layer.update()

# ---- added for rendering (the .blend has no active camera and no usable light): camera, sun
cam_auto = bpy.data.cameras.new('AutoCamera')
cam_auto.lens = 50.0
cam_auto.sensor_width = 36.0
cam_auto.clip_end = 1000.0
ob_auto_camera = bpy.data.objects.new('AutoCamera', cam_auto)
scene.collection.objects.link(ob_auto_camera)
ob_auto_camera.location = (5.34773, -6.42248, 4.26903)
ob_auto_camera.rotation_euler = (1.09748, -7.21219e-08, 0.694738)
scene.camera = ob_auto_camera
light_auto_sun = bpy.data.lights.new('AutoSun', 'SUN')
light_auto_sun.energy = 3.0
light_auto_sun.angle = 0.0523599
ob_auto_sun = bpy.data.objects.new('AutoSun', light_auto_sun)
scene.collection.objects.link(ob_auto_sun)
ob_auto_sun.rotation_euler = (0.872665, 0.174533, 0.523599)
bpy.context.view_layer.update()
